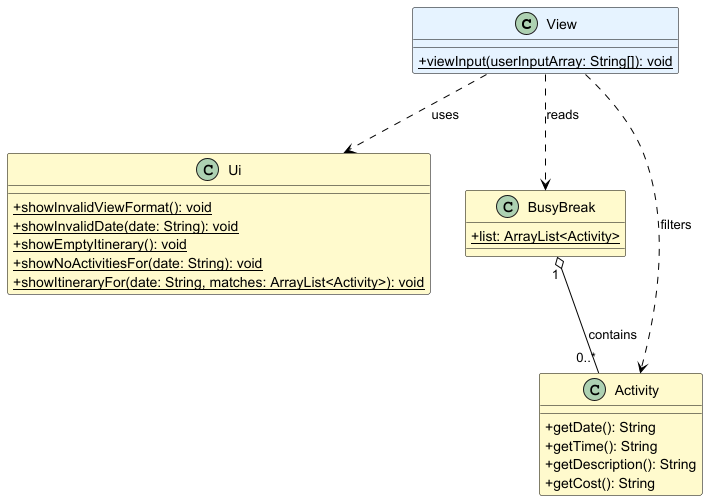

The diagram above was rendered by PlantUML. Its source (embedded in the PNG):
@startuml ViewCommandClassDiagram

!define LIGHTYELLOW #FFFACD
!define LIGHTBLUE #E6F3FF

skinparam classAttributeIconSize 0
skinparam class {
    BackgroundColor LIGHTYELLOW
    BorderColor Black
    ArrowColor Black
}

class View LIGHTBLUE {
    + {static} viewInput(userInputArray: String[]): void
}

class Ui {
    + {static} showInvalidViewFormat(): void
    + {static} showInvalidDate(date: String): void
    + {static} showEmptyItinerary(): void
    + {static} showNoActivitiesFor(date: String): void
    + {static} showItineraryFor(date: String, matches: ArrayList<Activity>): void
}

class BusyBreak {
    + {static} list: ArrayList<Activity>
}

class Activity {
    + getDate(): String
    + getTime(): String
    + getDescription(): String
    + getCost(): String
}

' Relationships
View ..> Ui : uses
View ..> BusyBreak : reads
View ..> Activity : filters
BusyBreak "1" o-- "0..*" Activity : contains

@enduml